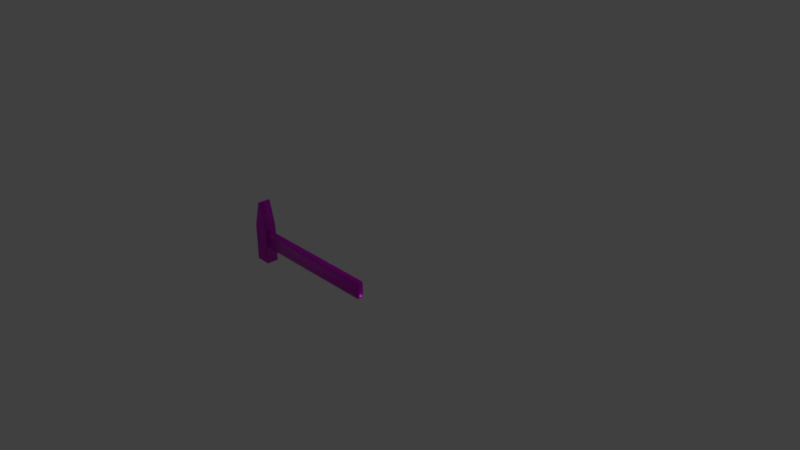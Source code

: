# Source: Sketchfab_2018_06_13_19_41_40.blend  (saved by Blender 2.79.0; exported with 4.5.12 LTS)
import bpy
from mathutils import Matrix  # noqa: F401  (used for matrix-valued properties, if any)

bpy.ops.wm.read_factory_settings(use_empty=True)
scene = bpy.context.scene
scene.name = 'Scene'

# ---- collections
col_collection_1 = bpy.data.collections.new('Collection 1'); scene.collection.children.link(col_collection_1)

# ---- images (referenced by path relative to the original .blend; pixels are not part of the script)
import os
ASSET_DIR = os.environ.get("B2B_ASSET_DIR", "")  # directory of the original .blend (textures are referenced by path, not embedded)
HERE = os.path.dirname(os.path.abspath(__file__))  # packed textures are extracted next to this script under _unpacked/

def load_image(name, relpath, width, height, colorspace="sRGB"):
    """Load a texture the original file referenced (path relative to the .blend, or extracted next to this script)."""
    p = next((c for c in (os.path.join(HERE, relpath), os.path.join(ASSET_DIR, relpath)) if relpath and os.path.exists(c)), "")
    if p:
        img = bpy.data.images.load(p, check_existing=True)
        img.name = name
    else:  # same state as the original file: an image datablock whose file is absent (Cycles renders it pink)
        img = bpy.data.images.new(name, width, height)
        img.source = "FILE"
        img.filepath = "//" + (relpath or name)
    img.colorspace_settings.name = colorspace
    return img
img_hammer_head_disp_png = load_image('Hammer_Head_disp.png', 'Hammer_Head_disp.png', 1024, 1024, 'Non-Color')
img_hammer_head_basecolor_png = load_image('Hammer_Head_baseColor.png', 'Hammer_Head_baseColor.png', 1024, 1024, 'sRGB')
img_hammer_head_metallic_png = load_image('Hammer_Head_Metallic.png', 'Hammer_Head_Metallic.png', 1024, 1024, 'Non-Color')
img_hammer_head_roughness_png = load_image('Hammer_Head_Roughness.png', 'Hammer_Head_Roughness.png', 1024, 1024, 'Non-Color')
img_hammer_head_normalopengl_png = load_image('Hammer_Head_normalOpenGL.png', 'Hammer_Head_normalOpenGL.png', 1024, 1024, 'Non-Color')
img_hammer_handle_disp_png_001 = load_image('Hammer_Handle_disp.png.001', 'Hammer_Handle_disp.png', 1024, 1024, 'Non-Color')
img_hammer_handle_basecolor_png_001 = load_image('Hammer_Handle_baseColor.png.001', 'Hammer_Handle_baseColor.png', 1024, 1024, 'sRGB')
img_hammer_handle_metallic_png_001 = load_image('Hammer_Handle_Metallic.png.001', 'Hammer_Handle_Metallic.png', 1024, 1024, 'Non-Color')
img_hammer_handle_roughness_png_001 = load_image('Hammer_Handle_Roughness.png.001', 'Hammer_Handle_Roughness.png', 1024, 1024, 'Non-Color')
img_hammer_handle_normalopengl_png_001 = load_image('Hammer_Handle_normalOpenGL.png.001', 'Hammer_Handle_normalOpenGL.png', 1024, 1024, 'Non-Color')

# ---- materials (node trees are filled in below, after node groups)
mat_head = bpy.data.materials.new('Head')
mat_head.alpha_threshold = 0.0
mat_head.roughness = 0.5
mat_head.line_color = (0.0, 0.0, 0.0, 1.0)
mat_handle = bpy.data.materials.new('Handle')
mat_handle.alpha_threshold = 0.0
mat_handle.roughness = 0.5

# ---- material node trees
mat_head.use_nodes = True; mat_head.node_tree.nodes.clear()
_N = mat_head.node_tree.nodes; _L = mat_head.node_tree.links
n0 = _N.new('ShaderNodeOutputMaterial'); n0.name = 'Material Output'; n0.location = (487, 346)
n1 = _N.new('ShaderNodeBsdfPrincipled'); n1.name = 'Principled BSDF'; n1.location = (254, 353)
n1.width = 150
n1.subsurface_method = 'BURLEY'
n1.inputs[3].default_value = 1.45
n1.inputs[9].default_value = (1.0, 1.0, 1.0)
n2 = _N.new('ShaderNodeTexImage'); n2.name = 'Image Texture'; n2.location = (-146, -487)
n2.label = 'Displacement'
n2.width = 140
n2.image = img_hammer_head_disp_png
n3 = _N.new('ShaderNodeMath'); n3.name = 'Math'; n3.location = (254, -207)
n3.label = 'Offset'
n3.operation = 'SUBTRACT'
n4 = _N.new('ShaderNodeMath'); n4.name = 'Math.001'; n4.location = (454, -207)
n4.label = 'Strength'
n4.operation = 'MULTIPLY'
n5 = _N.new('ShaderNodeTexImage'); n5.name = 'Image Texture.001'; n5.location = (-146, 553)
n5.label = 'Base Color'
n5.width = 140
n5.image = img_hammer_head_basecolor_png
n6 = _N.new('ShaderNodeTexImage'); n6.name = 'Image Texture.002'; n6.location = (-146, 293)
n6.label = 'Metallic'
n6.width = 140
n6.image = img_hammer_head_metallic_png
n7 = _N.new('ShaderNodeTexImage'); n7.name = 'Image Texture.003'; n7.location = (-146, 33)
n7.label = 'Roughness'
n7.width = 140
n7.image = img_hammer_head_roughness_png
n8 = _N.new('ShaderNodeTexImage'); n8.name = 'Image Texture.004'; n8.location = (-146, -227)
n8.label = 'Normal'
n8.width = 140
n8.image = img_hammer_head_normalopengl_png
n9 = _N.new('ShaderNodeNormalMap'); n9.name = 'Normal Map'; n9.location = (54, -227)
n10 = _N.new('ShaderNodeMapping'); n10.name = 'Mapping'; n10.location = (-646, 353)
n11 = _N.new('NodeReroute'); n11.name = 'Reroute'; n11.location = (-196, -87)
n11.width = 16
n11.socket_idname = 'NodeSocketVector'
n12 = _N.new('ShaderNodeTexCoord'); n12.name = 'Texture Coordinate'; n12.location = (-846, 353)
n13 = _N.new('ShaderNodeDisplacement'); n13.name = 'Displacement'; n13.location = (0, 0)
n13.inputs[1].default_value = 0.0
n13.inputs[2].default_value = 0.1
_L.new(n1.outputs[0], n0.inputs[0])
_L.new(n3.outputs[0], n4.inputs[0])
_L.new(n2.outputs[0], n3.inputs[0])
_L.new(n5.outputs[0], n1.inputs[0])
_L.new(n6.outputs[0], n1.inputs[1])
_L.new(n7.outputs[0], n1.inputs[2])
_L.new(n8.outputs[0], n9.inputs[1])
_L.new(n9.outputs[0], n1.inputs[5])
_L.new(n11.outputs[0], n5.inputs[0])
_L.new(n11.outputs[0], n6.inputs[0])
_L.new(n11.outputs[0], n7.inputs[0])
_L.new(n11.outputs[0], n8.inputs[0])
_L.new(n11.outputs[0], n2.inputs[0])
_L.new(n10.outputs[0], n11.inputs[0])
_L.new(n12.outputs[2], n10.inputs[0])
_L.new(n4.outputs[0], n13.inputs[0])
_L.new(n13.outputs[0], n0.inputs[2])
n0.is_active_output = True
mat_handle.use_nodes = True; mat_handle.node_tree.nodes.clear()
_N = mat_handle.node_tree.nodes; _L = mat_handle.node_tree.links
n0 = _N.new('ShaderNodeOutputMaterial'); n0.name = 'Material Output'; n0.location = (300, 300)
n1 = _N.new('ShaderNodeTexImage'); n1.name = 'Image Texture'; n1.location = (-341, -529)
n1.label = 'Displacement'
n1.width = 140
n1.image = img_hammer_handle_disp_png_001
n2 = _N.new('ShaderNodeMath'); n2.name = 'Math'; n2.location = (59, -249)
n2.label = 'Offset'
n2.operation = 'SUBTRACT'
n3 = _N.new('ShaderNodeMath'); n3.name = 'Math.001'; n3.location = (259, -249)
n3.label = 'Strength'
n3.operation = 'MULTIPLY'
n4 = _N.new('ShaderNodeTexImage'); n4.name = 'Image Texture.001'; n4.location = (-341, 511)
n4.label = 'Base Color'
n4.width = 140
n4.image = img_hammer_handle_basecolor_png_001
n5 = _N.new('ShaderNodeTexImage'); n5.name = 'Image Texture.002'; n5.location = (-341, 251)
n5.label = 'Metallic'
n5.width = 140
n5.image = img_hammer_handle_metallic_png_001
n6 = _N.new('ShaderNodeTexImage'); n6.name = 'Image Texture.003'; n6.location = (-341, -9)
n6.label = 'Roughness'
n6.width = 140
n6.image = img_hammer_handle_roughness_png_001
n7 = _N.new('ShaderNodeTexImage'); n7.name = 'Image Texture.004'; n7.location = (-341, -269)
n7.label = 'Normal'
n7.width = 140
n7.image = img_hammer_handle_normalopengl_png_001
n8 = _N.new('ShaderNodeNormalMap'); n8.name = 'Normal Map'; n8.location = (-141, -269)
n9 = _N.new('ShaderNodeMapping'); n9.name = 'Mapping'; n9.location = (-841, 311)
n10 = _N.new('NodeReroute'); n10.name = 'Reroute'; n10.location = (-391, -129)
n10.width = 16
n10.socket_idname = 'NodeSocketVector'
n11 = _N.new('ShaderNodeTexCoord'); n11.name = 'Texture Coordinate'; n11.location = (-1041, 311)
n12 = _N.new('ShaderNodeBsdfPrincipled'); n12.name = 'Principled BSDF'; n12.location = (59, 311)
n12.width = 150
n12.subsurface_method = 'BURLEY'
n12.inputs[3].default_value = 1.45
n12.inputs[9].default_value = (1.0, 1.0, 1.0)
n13 = _N.new('ShaderNodeDisplacement'); n13.name = 'Displacement'; n13.location = (0, 0)
n13.inputs[1].default_value = 0.0
n13.inputs[2].default_value = 0.1
_L.new(n12.outputs[0], n0.inputs[0])
_L.new(n2.outputs[0], n3.inputs[0])
_L.new(n1.outputs[0], n2.inputs[0])
_L.new(n4.outputs[0], n12.inputs[0])
_L.new(n5.outputs[0], n12.inputs[1])
_L.new(n6.outputs[0], n12.inputs[2])
_L.new(n7.outputs[0], n8.inputs[1])
_L.new(n8.outputs[0], n12.inputs[5])
_L.new(n10.outputs[0], n4.inputs[0])
_L.new(n10.outputs[0], n5.inputs[0])
_L.new(n10.outputs[0], n6.inputs[0])
_L.new(n10.outputs[0], n7.inputs[0])
_L.new(n10.outputs[0], n1.inputs[0])
_L.new(n9.outputs[0], n10.inputs[0])
_L.new(n11.outputs[2], n9.inputs[0])
_L.new(n3.outputs[0], n13.inputs[0])
_L.new(n13.outputs[0], n0.inputs[2])
n0.is_active_output = True

# ---- world
world_world = bpy.data.worlds.new('World'); scene.world = world_world
world_world.color = (0.05088, 0.05088, 0.05088)
world_world.use_sun_shadow = False
world_world.sun_shadow_jitter_overblur = 0.0
world_world.cycles.sampling_method = 'MANUAL'

# ---- cameras
cam_camera = bpy.data.cameras.new('Camera')
cam_camera.clip_end = 100.0
cam_camera.lens = 35.0
cam_camera.sensor_width = 32.0
cam_camera.sensor_height = 18.0
cam_camera.ortho_scale = 7.314
cam_camera.dof.focus_distance = 0.0

# ---- lights
light_lamp = bpy.data.lights.new('Lamp', 'POINT')
light_lamp.transmission_factor = 0.0
light_lamp.cutoff_distance = 30.0
light_lamp.energy = 100.0
light_lamp.shadow_buffer_clip_start = 1.001
light_lamp.shadow_soft_size = 0.1
light_lamp.shadow_maximum_resolution = 0.006
light_lamp.use_absolute_resolution = True

# ---- meshes
me_cube_001 = bpy.data.meshes.new('Cube.001')
me_cube_001.from_pydata([(-3.008, -0.4205, -1.0), (-3.008, -0.7167, -0.7038), (-3.008, -0.5686, -0.9603), (-3.008, -0.677, -0.8519), (-3.008, -0.7167, 0.7038), (-3.008, -0.4205, 1.0), (-3.008, -0.677, 0.8519), (-3.008, -0.5686, 0.9603), (-3.008, 0.2208, -0.7038), (-3.008, -0.07536, -1.0), (-3.008, 0.1811, -0.8519), (-3.008, 0.07272, -0.9603), (-3.008, -0.07536, 1.0), (-3.008, 0.2208, 0.7038), (-3.008, 0.07272, 0.9603), (-3.008, 0.1811, 0.8519), (13.14, -0.4529, -0.7747), (12.88, -0.7167, -0.8077), (13.13, -0.5344, -0.7853), (13.09, -0.6079, -0.7948), (13.03, -0.6663, -0.8021), (12.96, -0.7037, -0.8065), (13.14, -0.3858, -0.8418), (12.88, -0.4205, -1.104), (13.13, -0.3965, -0.9232), (13.09, -0.4062, -0.9965), (13.03, -0.4139, -1.054), (12.96, -0.4188, -1.091), (13.14, -0.4405, -0.821), (12.88, -0.677, -0.9558), (13.13, -0.5136, -0.8631), (13.09, -0.5795, -0.9009), (13.03, -0.6318, -0.9307), (12.96, -0.6654, -0.9496), (13.14, -0.4321, -0.8294), (12.88, -0.5686, -1.064), (13.13, -0.4742, -0.9024), (13.09, -0.5123, -0.9681), (13.03, -0.5425, -1.02), (12.96, -0.5619, -1.053), (13.14, -0.3858, 0.6307), (12.88, -0.4205, 0.8962), (13.13, -0.3965, 0.7123), (13.09, -0.4062, 0.786), (13.03, -0.4139, 0.8448), (12.96, -0.4188, 0.8827), (13.14, -0.4529, 0.5635), (12.88, -0.7167, 0.6), (13.13, -0.5344, 0.5744), (13.09, -0.6079, 0.5843), (13.03, -0.6663, 0.5923), (12.96, -0.7037, 0.5978), (13.14, -0.4321, 0.6183), (12.88, -0.5686, 0.8565), (13.13, -0.4742, 0.6915), (13.09, -0.5123, 0.7576), (13.03, -0.5425, 0.8103), (12.96, -0.5619, 0.8444), (13.14, -0.4405, 0.6098), (12.88, -0.677, 0.7481), (13.13, -0.5136, 0.6521), (13.09, -0.5795, 0.6904), (13.03, -0.6318, 0.721), (12.96, -0.6654, 0.7409), (13.14, -0.1101, -0.8418), (12.88, -0.07536, -1.104), (13.13, -0.09935, -0.9232), (13.09, -0.08968, -0.9965), (13.03, -0.08199, -1.054), (12.96, -0.07706, -1.091), (13.14, -0.04293, -0.7747), (12.88, 0.2208, -0.8077), (13.13, 0.03857, -0.7853), (13.09, 0.1121, -0.7948), (13.03, 0.1704, -0.8021), (12.96, 0.2079, -0.8065), (13.14, -0.0638, -0.8294), (12.88, 0.07272, -1.064), (13.13, -0.02161, -0.9024), (13.09, 0.01645, -0.9681), (13.03, 0.04665, -1.02), (12.96, 0.06604, -1.053), (13.14, -0.05533, -0.821), (12.88, 0.1811, -0.9558), (13.13, 0.01774, -0.8631), (13.09, 0.08365, -0.9009), (13.03, 0.136, -0.9307), (12.96, 0.1696, -0.9496), (13.14, -0.04293, 0.5635), (12.88, 0.2208, 0.6), (13.13, 0.03857, 0.5744), (13.09, 0.1121, 0.5843), (13.03, 0.1704, 0.5923), (12.96, 0.2079, 0.5978), (13.14, -0.1101, 0.6307), (12.88, -0.07536, 0.8962), (13.13, -0.09935, 0.7123), (13.09, -0.08968, 0.786), (13.03, -0.08199, 0.8448), (12.96, -0.07706, 0.8827), (13.14, -0.05533, 0.6098), (12.88, 0.1811, 0.7481), (13.13, 0.01774, 0.6521), (13.09, 0.08365, 0.6904), (13.03, 0.136, 0.721), (12.96, 0.1696, 0.7409), (13.14, -0.0638, 0.6183), (12.88, 0.07272, 0.8565), (13.13, -0.02161, 0.6915), (13.09, 0.01645, 0.7576), (13.03, 0.04665, 0.8103), (12.96, 0.06604, 0.8444), (-2.916, -0.9603, 1.584), (-4.219, 0.4786, 1.592), (-2.916, 0.4786, 1.584), (-4.219, -0.9603, 1.592), (-3.523, 0.4786, 4.599), (-3.514, 0.4121, 4.666), (-3.518, 0.4697, 4.632), (-3.515, 0.4454, 4.657), (-3.439, 0.4786, 4.538), (-3.373, 0.4121, 4.555), (-3.406, 0.4697, 4.547), (-3.382, 0.4454, 4.553), (-3.484, 0.4786, 4.589), (-3.454, 0.4121, 4.65), (-3.469, 0.4697, 4.62), (-3.458, 0.4454, 4.642), (-3.454, 0.4786, 4.566), (-3.402, 0.4121, 4.61), (-3.428, 0.4697, 4.588), (-3.409, 0.4454, 4.604), (-3.436, -0.9603, 4.532), (-3.373, -0.8939, 4.555), (-3.404, -0.9514, 4.544), (-3.381, -0.9271, 4.552), (-3.523, -0.9603, 4.599), (-3.514, -0.8939, 4.666), (-3.518, -0.9514, 4.632), (-3.515, -0.9271, 4.657), (-3.454, -0.9603, 4.566), (-3.402, -0.8939, 4.61), (-3.428, -0.9514, 4.588), (-3.409, -0.9271, 4.604), (-3.484, -0.9603, 4.589), (-3.454, -0.8939, 4.65), (-3.469, -0.9514, 4.62), (-3.458, -0.9271, 4.642), (-3.576, -0.9603, 4.599), (-3.584, -0.8939, 4.666), (-3.58, -0.9514, 4.633), (-3.583, -0.9271, 4.657), (-3.661, -0.9603, 4.54), (-3.727, -0.8939, 4.557), (-3.694, -0.9514, 4.549), (-3.718, -0.9271, 4.555), (-3.615, -0.9603, 4.59), (-3.644, -0.8939, 4.652), (-3.63, -0.9514, 4.621), (-3.641, -0.9271, 4.643), (-3.645, -0.9603, 4.568), (-3.697, -0.8939, 4.612), (-3.671, -0.9514, 4.59), (-3.69, -0.9271, 4.606), (-3.664, 0.4786, 4.533), (-3.727, 0.4121, 4.557), (-3.695, 0.4697, 4.545), (-3.718, 0.4454, 4.554), (-3.576, 0.4786, 4.599), (-3.584, 0.4121, 4.666), (-3.58, 0.4697, 4.633), (-3.583, 0.4454, 4.657), (-3.645, 0.4786, 4.568), (-3.697, 0.4121, 4.612), (-3.671, 0.4697, 4.59), (-3.69, 0.4454, 4.606), (-3.615, 0.4786, 4.59), (-3.644, 0.4121, 4.652), (-3.63, 0.4697, 4.621), (-3.641, 0.4454, 4.643), (-2.678, -0.9603, 1.343), (-2.609, -0.8939, 1.273), (-2.643, -0.9514, 1.308), (-2.618, -0.9271, 1.283), (-2.684, -0.8939, 1.882), (-2.736, -0.9603, 1.815), (-2.691, -0.9271, 1.873), (-2.71, -0.9514, 1.848), (-2.63, -0.8939, 1.579), (-2.694, -0.9603, 1.581), (-2.639, -0.9271, 1.58), (-2.662, -0.9514, 1.58), (-4.46, 0.4786, 1.354), (-4.53, 0.4121, 1.285), (-4.495, 0.4697, 1.319), (-4.52, 0.4454, 1.294), (-4.447, 0.4121, 1.892), (-4.396, 0.4786, 1.825), (-4.44, 0.4454, 1.883), (-4.422, 0.4697, 1.859), (-4.505, 0.4121, 1.591), (-4.441, 0.4786, 1.591), (-4.496, 0.4454, 1.591), (-4.473, 0.4697, 1.591), (-2.737, 0.4786, 1.813), (-2.684, 0.4121, 1.882), (-2.711, 0.4697, 1.848), (-2.691, 0.4454, 1.872), (-2.609, 0.4121, 1.273), (-2.68, 0.4786, 1.345), (-2.619, 0.4454, 1.283), (-2.644, 0.4697, 1.309), (-2.63, 0.4121, 1.579), (-2.696, 0.4786, 1.581), (-2.639, 0.4454, 1.58), (-2.663, 0.4697, 1.58), (-4.395, -0.9603, 1.823), (-4.447, -0.8939, 1.892), (-4.421, -0.9514, 1.858), (-4.44, -0.9271, 1.883), (-4.53, -0.8939, 1.285), (-4.459, -0.9603, 1.355), (-4.52, -0.9271, 1.294), (-4.494, -0.9514, 1.32), (-4.505, -0.8939, 1.591), (-4.439, -0.9603, 1.591), (-4.496, -0.9271, 1.591), (-4.472, -0.9514, 1.591), (-2.708, 0.4519, -2.872), (-2.705, 0.4786, -2.845), (-2.706, 0.4708, -2.864), (-2.661, 0.4084, -2.872), (-2.634, 0.4121, -2.845), (-2.642, 0.411, -2.864), (-2.683, 0.4455, -2.872), (-2.669, 0.4697, -2.845), (-2.673, 0.4626, -2.864), (-2.667, 0.4309, -2.872), (-2.643, 0.4454, -2.845), (-2.65, 0.4411, -2.864), (-4.528, 0.4085, -2.861), (-4.555, 0.4121, -2.834), (-4.547, 0.4111, -2.853), (-4.482, 0.4519, -2.861), (-4.486, 0.4786, -2.834), (-4.485, 0.4708, -2.853), (-4.522, 0.4312, -2.861), (-4.545, 0.4454, -2.834), (-4.538, 0.4412, -2.853), (-4.507, 0.4456, -2.861), (-4.52, 0.4697, -2.834), (-4.516, 0.4626, -2.853), (-2.661, -0.8902, -2.872), (-2.634, -0.8939, -2.845), (-2.642, -0.8928, -2.864), (-2.707, -0.9336, -2.872), (-2.703, -0.9603, -2.845), (-2.704, -0.9525, -2.864), (-2.667, -0.9129, -2.872), (-2.643, -0.9271, -2.845), (-2.65, -0.9229, -2.864), (-2.682, -0.9273, -2.872), (-2.668, -0.9514, -2.845), (-2.673, -0.9443, -2.864), (-4.481, -0.9336, -2.861), (-4.484, -0.9603, -2.834), (-4.483, -0.9525, -2.853), (-4.528, -0.8901, -2.861), (-4.555, -0.8939, -2.834), (-4.547, -0.8928, -2.853), (-4.506, -0.9272, -2.861), (-4.519, -0.9514, -2.834), (-4.515, -0.9443, -2.853), (-4.522, -0.9127, -2.861), (-4.545, -0.9271, -2.834), (-4.538, -0.9229, -2.853), (-2.609, -0.2409, 1.273), (-4.53, -0.2409, 1.285), (-3.514, -0.2409, 4.666), (-3.454, -0.2409, 4.65), (-3.584, -0.2409, 4.666), (-3.402, -0.2409, 4.61), (-3.373, -0.2409, 4.555), (-2.684, -0.2409, 1.882), (-3.644, -0.2409, 4.652), (-3.697, -0.2409, 4.612), (-3.727, -0.2409, 4.557), (-4.447, -0.2409, 1.892), (-2.63, -0.2409, 1.579), (-4.505, -0.2409, 1.591), (-2.634, -0.2409, -2.845), (-2.642, -0.2409, -2.864), (-2.661, -0.2409, -2.872), (-4.555, -0.2409, -2.834), (-4.547, -0.2409, -2.853), (-4.528, -0.2408, -2.861)], [], [(64, 76, 82, 70, 88, 100, 106, 94, 40, 52, 58, 46, 16, 28, 34, 22), (9, 65, 23, 0), (59, 6, 4, 47), (0, 2, 3, 1, 4, 6, 7, 5, 12, 14, 15, 13, 8, 10, 11, 9), (77, 11, 10, 83), (83, 10, 8, 71), (15, 101, 89, 13), (8, 13, 89, 71), (14, 107, 101, 15), (12, 95, 107, 14), (2, 35, 29, 3), (41, 5, 7, 53), (17, 47, 4, 1), (95, 12, 5, 41), (65, 9, 11, 77), (53, 7, 6, 59), (0, 23, 35, 2), (76, 64, 66, 78), (78, 66, 67, 79), (79, 67, 68, 80), (80, 68, 69, 81), (81, 69, 65, 77), (82, 76, 78, 84), (84, 78, 79, 85), (85, 79, 80, 86), (86, 80, 81, 87), (87, 81, 77, 83), (70, 82, 84, 72), (72, 84, 85, 73), (73, 85, 86, 74), (74, 86, 87, 75), (75, 87, 83, 71), (94, 106, 108, 96), (96, 108, 109, 97), (97, 109, 110, 98), (98, 110, 111, 99), (99, 111, 107, 95), (106, 100, 102, 108), (108, 102, 103, 109), (109, 103, 104, 110), (110, 104, 105, 111), (111, 105, 101, 107), (100, 88, 90, 102), (102, 90, 91, 103), (103, 91, 92, 104), (104, 92, 93, 105), (105, 93, 89, 101), (22, 34, 36, 24), (24, 36, 37, 25), (25, 37, 38, 26), (26, 38, 39, 27), (27, 39, 35, 23), (34, 28, 30, 36), (36, 30, 31, 37), (37, 31, 32, 38), (38, 32, 33, 39), (39, 33, 29, 35), (28, 16, 18, 30), (30, 18, 19, 31), (31, 19, 20, 32), (32, 20, 21, 33), (33, 21, 17, 29), (52, 40, 42, 54), (54, 42, 43, 55), (55, 43, 44, 56), (56, 44, 45, 57), (57, 45, 41, 53), (58, 52, 54, 60), (60, 54, 55, 61), (61, 55, 56, 62), (62, 56, 57, 63), (63, 57, 53, 59), (46, 58, 60, 48), (48, 60, 61, 49), (49, 61, 62, 50), (50, 62, 63, 51), (51, 63, 59, 47), (64, 22, 24, 66), (66, 24, 25, 67), (67, 25, 26, 68), (68, 26, 27, 69), (69, 27, 23, 65), (16, 46, 48, 18), (18, 48, 49, 19), (19, 49, 50, 20), (20, 50, 51, 21), (21, 51, 47, 17), (40, 94, 96, 42), (42, 96, 97, 43), (43, 97, 98, 44), (44, 98, 99, 45), (45, 99, 95, 41), (88, 70, 72, 90), (90, 72, 73, 91), (91, 73, 74, 92), (92, 74, 75, 93), (93, 75, 71, 89), (3, 29, 17, 1), (235, 211, 210, 238), (281, 141, 133, 282), (279, 145, 141, 281), (280, 169, 177, 284), (284, 177, 173, 285), (250, 194, 192, 244), (259, 183, 182, 262), (238, 210, 208, 232), (278, 280, 149, 137), (216, 115, 112, 185, 132, 140, 144, 136, 148, 156, 160, 152), (283, 282, 133, 184), (285, 173, 165, 286), (180, 189, 112), (287, 286, 165, 196), (113, 197, 164, 172, 176, 168, 116, 124, 128, 120, 204, 114), (288, 188, 181, 276), (192, 201, 113), (289, 200, 193, 277), (204, 213, 114), (213, 209, 114), (216, 225, 115), (225, 221, 115), (189, 185, 112), (283, 184, 188, 288), (201, 197, 113), (287, 196, 200, 289), (278, 137, 145, 279), (124, 116, 118, 126), (126, 118, 119, 127), (127, 119, 117, 125), (136, 144, 146, 138), (138, 146, 147, 139), (139, 147, 145, 137), (128, 124, 126, 130), (130, 126, 127, 131), (131, 127, 125, 129), (144, 140, 142, 146), (146, 142, 143, 147), (147, 143, 141, 145), (120, 128, 130, 122), (122, 130, 131, 123), (123, 131, 129, 121), (140, 132, 134, 142), (142, 134, 135, 143), (143, 135, 133, 141), (156, 148, 150, 158), (158, 150, 151, 159), (159, 151, 149, 157), (168, 176, 178, 170), (170, 178, 179, 171), (171, 179, 177, 169), (160, 156, 158, 162), (162, 158, 159, 163), (163, 159, 157, 161), (176, 172, 174, 178), (178, 174, 175, 179), (179, 175, 173, 177), (152, 160, 162, 154), (154, 162, 163, 155), (155, 163, 161, 153), (172, 164, 166, 174), (174, 166, 167, 175), (175, 167, 165, 173), (116, 168, 170, 118), (118, 170, 171, 119), (119, 171, 169, 117), (148, 136, 138, 150), (150, 138, 139, 151), (151, 139, 137, 149), (181, 188, 190, 183), (183, 190, 191, 182), (182, 191, 189, 180), (188, 184, 186, 190), (190, 186, 187, 191), (191, 187, 185, 189), (193, 200, 202, 195), (195, 202, 203, 194), (194, 203, 201, 192), (200, 196, 198, 202), (202, 198, 199, 203), (203, 199, 197, 201), (205, 212, 214, 207), (207, 214, 215, 206), (206, 215, 213, 204), (212, 208, 210, 214), (214, 210, 211, 215), (215, 211, 209, 213), (217, 224, 226, 219), (219, 226, 227, 218), (218, 227, 225, 216), (224, 220, 222, 226), (226, 222, 223, 227), (227, 223, 221, 225), (262, 182, 180, 256), (223, 271, 265, 221), (256, 180, 112, 115, 221, 265), (222, 274, 271, 223), (220, 268, 274, 222), (153, 217, 219, 155), (155, 219, 218, 154), (154, 218, 216, 152), (184, 133, 135, 186), (186, 135, 134, 187), (187, 134, 132, 185), (114, 209, 229, 244, 192, 113), (241, 193, 195, 247), (290, 276, 181, 253), (204, 120, 122, 206), (206, 122, 123, 207), (207, 123, 121, 205), (293, 277, 193, 241), (253, 181, 183, 259), (247, 195, 194, 250), (164, 197, 199, 166), (166, 199, 198, 167), (167, 198, 196, 165), (295, 292, 252, 258, 261, 255, 264, 270, 273, 267), (258, 252, 254, 260), (260, 254, 253, 259), (261, 258, 260, 263), (263, 260, 259, 262), (255, 261, 263, 257), (257, 263, 262, 256), (267, 273, 275, 269), (269, 275, 274, 268), (273, 270, 272, 275), (275, 272, 271, 274), (270, 264, 266, 272), (272, 266, 265, 271), (234, 228, 230, 236), (236, 230, 229, 235), (237, 234, 236, 239), (239, 236, 235, 238), (231, 237, 239, 233), (233, 239, 238, 232), (246, 240, 242, 248), (248, 242, 241, 247), (249, 246, 248, 251), (251, 248, 247, 250), (243, 249, 251, 245), (245, 251, 250, 244), (228, 243, 245, 230), (230, 245, 244, 229), (290, 253, 254, 291), (291, 254, 252, 292), (256, 265, 266, 257), (257, 266, 264, 255), (293, 241, 242, 294), (294, 242, 240, 295), (229, 209, 211, 235), (269, 294, 295, 267), (268, 293, 294, 269), (233, 291, 292, 231), (232, 290, 291, 233), (228, 234, 237, 231, 292, 295, 240, 246, 249, 243), (268, 220, 277, 293), (232, 208, 276, 290), (117, 278, 279, 125), (217, 287, 289, 224), (205, 283, 288, 212), (224, 289, 277, 220), (212, 288, 276, 208), (217, 153, 286, 287), (161, 285, 286, 153), (205, 121, 282, 283), (117, 169, 280, 278), (157, 284, 285, 161), (149, 280, 284, 157), (125, 279, 281, 129), (129, 281, 282, 121)])
me_cube_001.polygons.foreach_set('use_smooth', [True] * 268)
me_cube_001.polygons.foreach_set('material_index', [1, 1, 1, 1, 1, 1, 1, 1, 1, 1, 1, 1, 1, 1, 1, 1, 1, 1, 1, 1, 1, 1, 1, 1, 1, 1, 1, 1, 1, 1, 1, 1, 1, 1, 1, 1, 1, 1, 1, 1, 1, 1, 1, 1, 1, 1, 1, 1, 1, 1, 1, 1, 1, 1, 1, 1, 1, 1, 1, 1, 1, 1, 1, 1, 1, 1, 1, 1, 1, 1, 1, 1, 1, 1, 1, 1, 1, 1, 1, 1, 1, 1, 1, 1, 1, 1, 1, 1, 1, 1, 1, 1, 1, 1, 1, 1, 1, 1, 0, 0, 0, 0, 0, 0, 0, 0, 0, 0, 0, 0, 0, 0, 0, 0, 0, 0, 0, 0, 0, 0, 0, 0, 0, 0, 0, 0, 0, 0, 0, 0, 0, 0, 0, 0, 0, 0, 0, 0, 0, 0, 0, 0, 0, 0, 0, 0, 0, 0, 0, 0, 0, 0, 0, 0, 0, 0, 0, 0, 0, 0, 0, 0, 0, 0, 0, 0, 0, 0, 0, 0, 0, 0, 0, 0, 0, 0, 0, 0, 0, 0, 0, 0, 0, 0, 0, 0, 0, 0, 0, 0, 0, 0, 0, 0, 0, 0, 0, 0, 0, 0, 0, 0, 0, 0, 0, 0, 0, 0, 0, 0, 0, 0, 0, 0, 0, 0, 0, 0, 0, 0, 0, 0, 0, 0, 0, 0, 0, 0, 0, 0, 0, 0, 0, 0, 0, 0, 0, 0, 0, 0, 0, 0, 0, 0, 0, 0, 0, 0, 0, 0, 0, 0, 0, 0, 0, 0, 0, 0, 0, 0, 0, 0, 0, 0, 0, 0, 0, 0])
_uv = me_cube_001.uv_layers.new(name='UVMap')
_uv.uv.foreach_set('vector', [0.9404, 0.1876, 0.9364, 0.1849, 0.9355, 0.1839, 0.9347, 0.1796, 0.939, 0.07868, 0.9387, 0.07391, 0.9391, 0.07282, 0.9424, 0.06962, 0.9676, 0.05524, 0.9736, 0.05351, 0.9751, 0.05389, 0.9796, 0.05839, 0.9771, 0.2031, 0.9726, 0.207, 0.9711, 0.2072, 0.9655, 0.2051, 0.000777, 0.2257, 0.9132, 0.2153, 0.9338, 0.2391, 0.0008734, 0.246, 0.9641, 0.4339, 0.08705, 0.4147, 0.08643, 0.3993, 0.964, 0.4203, 0.06855, 0.2715, 0.08159, 0.279, 0.08578, 0.2928, 0.08536, 0.3073, 0.08643, 0.3993, 0.08705, 0.4147, 0.08032, 0.4293, 0.06511, 0.4391, 0.02581, 0.4489, 0.01253, 0.445, 0.003157, 0.435, 0.0001697, 0.4219, 0.0001935, 0.2834, 0.007708, 0.2703, 0.02074, 0.2628, 0.0358, 0.2627, 0.907, 0.2021, 0.0005975, 0.2094, 0.0003875, 0.1931, 0.9044, 0.1899, 0.9044, 0.1899, 0.0003875, 0.1931, 0.0001717, 0.1768, 0.9042, 0.1783, 0.0003752, 0.06998, 0.907, 0.0694, 0.907, 0.081, 0.0005526, 0.08635, 0.0001717, 0.1768, 0.0005526, 0.08635, 0.907, 0.081, 0.9042, 0.1783, 0.0002433, 0.05362, 0.9092, 0.05735, 0.907, 0.0694, 0.0003752, 0.06998, 0.0001697, 0.03736, 0.9151, 0.04387, 0.9092, 0.05735, 0.0002433, 0.05362, 0.08159, 0.279, 0.9676, 0.2834, 0.9644, 0.2981, 0.08578, 0.2928, 0.9371, 0.01923, 0.0002267, 0.01672, 0.0003687, 0.0001697, 0.9458, 0.003107, 0.9639, 0.3118, 0.964, 0.4203, 0.08643, 0.3993, 0.08536, 0.3073, 0.9151, 0.04387, 0.0001697, 0.03736, 0.0002267, 0.01672, 0.9371, 0.01923, 0.9132, 0.2153, 0.000777, 0.2257, 0.0005975, 0.2094, 0.907, 0.2021, 0.9666, 0.4489, 0.08032, 0.4293, 0.08705, 0.4147, 0.9641, 0.4339, 0.0008734, 0.246, 0.9338, 0.2391, 0.9419, 0.2553, 0.0009059, 0.2624, 0.9364, 0.1849, 0.9404, 0.1876, 0.9357, 0.1949, 0.9303, 0.1903, 0.9303, 0.1903, 0.9357, 0.1949, 0.9308, 0.2007, 0.9247, 0.194, 0.9247, 0.194, 0.9308, 0.2007, 0.9255, 0.2058, 0.9191, 0.1971, 0.9191, 0.1971, 0.9255, 0.2058, 0.9197, 0.2106, 0.9133, 0.1997, 0.9133, 0.1997, 0.9197, 0.2106, 0.9132, 0.2153, 0.907, 0.2021, 0.9355, 0.1839, 0.9364, 0.1849, 0.9303, 0.1903, 0.9284, 0.186, 0.9284, 0.186, 0.9303, 0.1903, 0.9247, 0.194, 0.9221, 0.1873, 0.9221, 0.1873, 0.9247, 0.194, 0.9191, 0.1971, 0.9162, 0.1883, 0.9162, 0.1883, 0.9191, 0.1971, 0.9133, 0.1997, 0.9104, 0.1892, 0.9104, 0.1892, 0.9133, 0.1997, 0.907, 0.2021, 0.9044, 0.1899, 0.9347, 0.1796, 0.9355, 0.1839, 0.9284, 0.186, 0.9281, 0.1796, 0.9281, 0.1796, 0.9284, 0.186, 0.9221, 0.1873, 0.922, 0.1793, 0.922, 0.1793, 0.9221, 0.1873, 0.9162, 0.1883, 0.9161, 0.1789, 0.9161, 0.1789, 0.9162, 0.1883, 0.9104, 0.1892, 0.9102, 0.1786, 0.9102, 0.1786, 0.9104, 0.1892, 0.9044, 0.1899, 0.9042, 0.1783, 0.9424, 0.06962, 0.9391, 0.07282, 0.9329, 0.06864, 0.9377, 0.06364, 0.9377, 0.06364, 0.9329, 0.06864, 0.9271, 0.06512, 0.9328, 0.05821, 0.9328, 0.05821, 0.9271, 0.06512, 0.9213, 0.06213, 0.9275, 0.05324, 0.9275, 0.05324, 0.9213, 0.06213, 0.9154, 0.05955, 0.9216, 0.04856, 0.9216, 0.04856, 0.9154, 0.05955, 0.9092, 0.05735, 0.9151, 0.04387, 0.9391, 0.07282, 0.9387, 0.07391, 0.9313, 0.07296, 0.9329, 0.06864, 0.9329, 0.06864, 0.9313, 0.07296, 0.9248, 0.07198, 0.9271, 0.06512, 0.9271, 0.06512, 0.9248, 0.07198, 0.9189, 0.07106, 0.9213, 0.06213, 0.9213, 0.06213, 0.9189, 0.07106, 0.913, 0.07018, 0.9154, 0.05955, 0.9154, 0.05955, 0.913, 0.07018, 0.907, 0.0694, 0.9092, 0.05735, 0.9387, 0.07391, 0.939, 0.07868, 0.9317, 0.0796, 0.9313, 0.07296, 0.9313, 0.07296, 0.9317, 0.0796, 0.9251, 0.08022, 0.9248, 0.07198, 0.9248, 0.07198, 0.9251, 0.08022, 0.919, 0.0806, 0.9189, 0.07106, 0.9189, 0.07106, 0.919, 0.0806, 0.913, 0.08082, 0.913, 0.07018, 0.913, 0.07018, 0.913, 0.08082, 0.907, 0.081, 0.907, 0.0694, 0.9655, 0.2051, 0.9711, 0.2072, 0.9694, 0.2188, 0.9602, 0.2139, 0.9602, 0.2139, 0.9694, 0.2188, 0.9656, 0.2302, 0.9543, 0.2217, 0.9543, 0.2217, 0.9656, 0.2302, 0.9596, 0.2405, 0.9478, 0.2285, 0.9478, 0.2285, 0.9596, 0.2405, 0.9515, 0.249, 0.9409, 0.2343, 0.9409, 0.2343, 0.9515, 0.249, 0.9419, 0.2553, 0.9338, 0.2391, 0.9993, 0.3074, 0.9986, 0.3082, 0.9918, 0.3053, 0.9947, 0.3013, 0.9947, 0.3013, 0.9918, 0.3053, 0.9851, 0.3028, 0.9894, 0.2955, 0.9894, 0.2955, 0.9851, 0.3028, 0.9784, 0.3008, 0.9831, 0.2903, 0.9831, 0.2903, 0.9784, 0.3008, 0.9715, 0.2993, 0.9758, 0.2862, 0.9758, 0.2862, 0.9715, 0.2993, 0.9644, 0.2981, 0.9676, 0.2834, 0.9986, 0.3082, 0.9978, 0.3124, 0.9909, 0.312, 0.9918, 0.3053, 0.9918, 0.3053, 0.9909, 0.312, 0.9841, 0.3118, 0.9851, 0.3028, 0.9851, 0.3028, 0.9841, 0.3118, 0.9774, 0.3117, 0.9784, 0.3008, 0.9784, 0.3008, 0.9774, 0.3117, 0.9707, 0.3117, 0.9715, 0.2993, 0.9715, 0.2993, 0.9707, 0.3117, 0.9639, 0.3118, 0.9644, 0.2981, 0.9736, 0.05351, 0.9676, 0.05524, 0.9629, 0.04597, 0.9726, 0.04145, 0.9726, 0.04145, 0.9629, 0.04597, 0.9572, 0.03771, 0.9692, 0.02958, 0.9692, 0.02958, 0.9572, 0.03771, 0.9509, 0.03051, 0.9634, 0.01875, 0.9634, 0.01875, 0.9509, 0.03051, 0.9441, 0.02436, 0.9554, 0.009713, 0.9554, 0.009713, 0.9441, 0.02436, 0.9371, 0.01923, 0.9458, 0.003107, 0.9991, 0.4239, 0.9998, 0.4247, 0.9951, 0.4312, 0.9922, 0.4269, 0.9922, 0.4269, 0.9951, 0.4312, 0.9894, 0.4372, 0.9852, 0.4294, 0.9852, 0.4294, 0.9894, 0.4372, 0.9826, 0.4424, 0.9783, 0.4314, 0.9783, 0.4314, 0.9826, 0.4424, 0.9749, 0.4463, 0.9713, 0.4328, 0.9713, 0.4328, 0.9749, 0.4463, 0.9666, 0.4489, 0.9641, 0.4339, 0.9983, 0.4196, 0.9991, 0.4239, 0.9922, 0.4269, 0.9912, 0.4201, 0.9912, 0.4201, 0.9922, 0.4269, 0.9852, 0.4294, 0.9843, 0.4203, 0.9843, 0.4203, 0.9852, 0.4294, 0.9783, 0.4314, 0.9776, 0.4204, 0.9776, 0.4204, 0.9783, 0.4314, 0.9713, 0.4328, 0.9708, 0.4204, 0.9708, 0.4204, 0.9713, 0.4328, 0.9641, 0.4339, 0.964, 0.4203, 0.9404, 0.1876, 0.9655, 0.2051, 0.9602, 0.2139, 0.9357, 0.1949, 0.9357, 0.1949, 0.9602, 0.2139, 0.9543, 0.2217, 0.9308, 0.2007, 0.9308, 0.2007, 0.9543, 0.2217, 0.9478, 0.2285, 0.9255, 0.2058, 0.9255, 0.2058, 0.9478, 0.2285, 0.9409, 0.2343, 0.9197, 0.2106, 0.9197, 0.2106, 0.9409, 0.2343, 0.9338, 0.2391, 0.9132, 0.2153, 0.9978, 0.3124, 0.9983, 0.4196, 0.9912, 0.4201, 0.9909, 0.312, 0.9909, 0.312, 0.9912, 0.4201, 0.9843, 0.4203, 0.9841, 0.3118, 0.9841, 0.3118, 0.9843, 0.4203, 0.9776, 0.4204, 0.9774, 0.3117, 0.9774, 0.3117, 0.9776, 0.4204, 0.9708, 0.4204, 0.9707, 0.3117, 0.9707, 0.3117, 0.9708, 0.4204, 0.964, 0.4203, 0.9639, 0.3118, 0.9676, 0.05524, 0.9424, 0.06962, 0.9377, 0.06364, 0.9629, 0.04597, 0.9629, 0.04597, 0.9377, 0.06364, 0.9328, 0.05821, 0.9572, 0.03771, 0.9572, 0.03771, 0.9328, 0.05821, 0.9275, 0.05324, 0.9509, 0.03051, 0.9509, 0.03051, 0.9275, 0.05324, 0.9216, 0.04856, 0.9441, 0.02436, 0.9441, 0.02436, 0.9216, 0.04856, 0.9151, 0.04387, 0.9371, 0.01923, 0.939, 0.07868, 0.9347, 0.1796, 0.9281, 0.1796, 0.9317, 0.0796, 0.9317, 0.0796, 0.9281, 0.1796, 0.922, 0.1793, 0.9251, 0.08022, 0.9251, 0.08022, 0.922, 0.1793, 0.9161, 0.1789, 0.919, 0.0806, 0.919, 0.0806, 0.9161, 0.1789, 0.9102, 0.1786, 0.913, 0.08082, 0.913, 0.08082, 0.9102, 0.1786, 0.9042, 0.1783, 0.907, 0.081, 0.08578, 0.2928, 0.9644, 0.2981, 0.9639, 0.3118, 0.08536, 0.3073, 0.06685, 0.516, 0.05782, 0.7339, 0.05433, 0.7315, 0.06375, 0.5153, 0.4271, 0.9876, 0.4168, 0.9336, 0.4209, 0.9304, 0.4332, 0.9865, 0.4207, 0.9885, 0.4129, 0.9354, 0.4168, 0.9336, 0.4271, 0.9876, 0.1477, 0.9891, 0.1423, 0.9363, 0.146, 0.9354, 0.1537, 0.9885, 0.1537, 0.9885, 0.146, 0.9354, 0.15, 0.9336, 0.1602, 0.9876, 0.1696, 0.5149, 0.2083, 0.7358, 0.2052, 0.7394, 0.1661, 0.5157, 0.4395, 0.5134, 0.4783, 0.7331, 0.475, 0.7358, 0.4363, 0.5149, 0.06375, 0.5153, 0.05433, 0.7315, 0.05089, 0.7307, 0.06036, 0.5133, 0.4147, 0.9891, 0.4079, 0.9897, 0.4051, 0.9366, 0.4092, 0.9363, 0.3352, 0.7736, 0.3461, 0.7559, 0.453, 0.7582, 0.467, 0.7768, 0.4138, 0.9261, 0.4124, 0.9283, 0.4105, 0.9298, 0.4082, 0.9304, 0.4052, 0.9307, 0.4029, 0.9304, 0.4008, 0.9292, 0.3996, 0.9274, 0.5246, 0.7934, 0.4332, 0.9865, 0.4209, 0.9304, 0.4737, 0.7831, 0.1602, 0.9876, 0.15, 0.9336, 0.154, 0.9304, 0.1662, 0.9866, 0.4719, 0.7394, 0.4707, 0.7585, 0.453, 0.7582, 0.2578, 0.7934, 0.1662, 0.9866, 0.154, 0.9304, 0.207, 0.7831, 0.1862, 0.7582, 0.2002, 0.7768, 0.1469, 0.9261, 0.1456, 0.9283, 0.1437, 0.9298, 0.1414, 0.9305, 0.1383, 0.9307, 0.136, 0.9304, 0.134, 0.9292, 0.1327, 0.9274, 0.0685, 0.7736, 0.07934, 0.756, 0.5302, 0.7668, 0.4789, 0.7589, 0.4817, 0.732, 0.5332, 0.7401, 0.2052, 0.7394, 0.204, 0.7585, 0.1862, 0.7582, 0.2635, 0.7669, 0.2122, 0.7589, 0.215, 0.732, 0.2665, 0.7401, 0.0685, 0.7736, 0.06348, 0.7562, 0.07934, 0.756, 0.06348, 0.7562, 0.06126, 0.7372, 0.07934, 0.756, 0.3352, 0.7736, 0.3302, 0.7562, 0.3461, 0.7559, 0.3302, 0.7562, 0.328, 0.7372, 0.3461, 0.7559, 0.4707, 0.7585, 0.467, 0.7768, 0.453, 0.7582, 0.5246, 0.7934, 0.4737, 0.7831, 0.4789, 0.7589, 0.5302, 0.7668, 0.204, 0.7585, 0.2002, 0.7768, 0.1862, 0.7582, 0.2578, 0.7934, 0.207, 0.7831, 0.2122, 0.7589, 0.2635, 0.7669, 0.4147, 0.9891, 0.4092, 0.9363, 0.4129, 0.9354, 0.4207, 0.9885, 0.136, 0.9304, 0.1383, 0.9307, 0.1383, 0.9326, 0.1354, 0.9323, 0.1354, 0.9323, 0.1383, 0.9326, 0.1382, 0.9346, 0.1349, 0.9343, 0.1349, 0.9343, 0.1382, 0.9346, 0.1382, 0.9366, 0.1344, 0.9363, 0.4082, 0.9304, 0.4105, 0.9298, 0.4114, 0.9316, 0.4086, 0.9324, 0.4086, 0.9324, 0.4114, 0.9316, 0.4122, 0.9335, 0.4089, 0.9343, 0.4089, 0.9343, 0.4122, 0.9335, 0.4129, 0.9354, 0.4092, 0.9363, 0.134, 0.9292, 0.136, 0.9304, 0.1354, 0.9323, 0.1325, 0.931, 0.1325, 0.931, 0.1354, 0.9323, 0.1349, 0.9343, 0.1312, 0.9329, 0.1312, 0.9329, 0.1349, 0.9343, 0.1344, 0.9363, 0.1301, 0.935, 0.4105, 0.9298, 0.4124, 0.9283, 0.414, 0.9299, 0.4114, 0.9316, 0.4114, 0.9316, 0.414, 0.9299, 0.4155, 0.9317, 0.4122, 0.9335, 0.4122, 0.9335, 0.4155, 0.9317, 0.4168, 0.9336, 0.4129, 0.9354, 0.1327, 0.9274, 0.134, 0.9292, 0.1325, 0.931, 0.1302, 0.9286, 0.1302, 0.9286, 0.1325, 0.931, 0.1312, 0.9329, 0.1278, 0.9302, 0.1278, 0.9302, 0.1312, 0.9329, 0.1301, 0.935, 0.1255, 0.9323, 0.4124, 0.9283, 0.4138, 0.9261, 0.4161, 0.9272, 0.414, 0.9299, 0.414, 0.9299, 0.4161, 0.9272, 0.4185, 0.9286, 0.4155, 0.9317, 0.4155, 0.9317, 0.4185, 0.9286, 0.4209, 0.9304, 0.4168, 0.9336, 0.4029, 0.9304, 0.4052, 0.9307, 0.4051, 0.9326, 0.4022, 0.9323, 0.4022, 0.9323, 0.4051, 0.9326, 0.4051, 0.9346, 0.4017, 0.9343, 0.4017, 0.9343, 0.4051, 0.9346, 0.4051, 0.9366, 0.4013, 0.9363, 0.1414, 0.9305, 0.1437, 0.9298, 0.1445, 0.9316, 0.1417, 0.9324, 0.1417, 0.9324, 0.1445, 0.9316, 0.1453, 0.9335, 0.142, 0.9343, 0.142, 0.9343, 0.1453, 0.9335, 0.146, 0.9354, 0.1423, 0.9363, 0.4008, 0.9292, 0.4029, 0.9304, 0.4022, 0.9323, 0.3994, 0.931, 0.3994, 0.931, 0.4022, 0.9323, 0.4017, 0.9343, 0.3981, 0.9329, 0.3981, 0.9329, 0.4017, 0.9343, 0.4013, 0.9363, 0.3969, 0.9351, 0.1437, 0.9298, 0.1456, 0.9283, 0.1472, 0.93, 0.1445, 0.9316, 0.1445, 0.9316, 0.1472, 0.93, 0.1486, 0.9317, 0.1453, 0.9335, 0.1453, 0.9335, 0.1486, 0.9317, 0.15, 0.9336, 0.146, 0.9354, 0.3996, 0.9274, 0.4008, 0.9292, 0.3994, 0.931, 0.3971, 0.9286, 0.3971, 0.9286, 0.3994, 0.931, 0.3981, 0.9329, 0.3947, 0.9302, 0.3947, 0.9302, 0.3981, 0.9329, 0.3969, 0.9351, 0.3923, 0.9323, 0.1456, 0.9283, 0.1469, 0.9261, 0.1493, 0.9272, 0.1472, 0.93, 0.1472, 0.93, 0.1493, 0.9272, 0.1516, 0.9286, 0.1486, 0.9317, 0.1486, 0.9317, 0.1516, 0.9286, 0.154, 0.9304, 0.15, 0.9336, 0.1383, 0.9307, 0.1414, 0.9305, 0.1417, 0.9324, 0.1383, 0.9326, 0.1383, 0.9326, 0.1417, 0.9324, 0.142, 0.9343, 0.1382, 0.9346, 0.1382, 0.9346, 0.142, 0.9343, 0.1423, 0.9363, 0.1382, 0.9366, 0.4052, 0.9307, 0.4082, 0.9304, 0.4086, 0.9324, 0.4051, 0.9326, 0.4051, 0.9326, 0.4086, 0.9324, 0.4089, 0.9343, 0.4051, 0.9346, 0.4051, 0.9346, 0.4089, 0.9343, 0.4092, 0.9363, 0.4051, 0.9366, 0.4817, 0.732, 0.4789, 0.7589, 0.4761, 0.7586, 0.4783, 0.7331, 0.4783, 0.7331, 0.4761, 0.7586, 0.4733, 0.7585, 0.475, 0.7358, 0.475, 0.7358, 0.4733, 0.7585, 0.4707, 0.7585, 0.4719, 0.7394, 0.4789, 0.7589, 0.4737, 0.7831, 0.4712, 0.7818, 0.4761, 0.7586, 0.4761, 0.7586, 0.4712, 0.7818, 0.469, 0.7795, 0.4733, 0.7585, 0.4733, 0.7585, 0.469, 0.7795, 0.467, 0.7768, 0.4707, 0.7585, 0.215, 0.732, 0.2122, 0.7589, 0.2094, 0.7586, 0.2116, 0.7331, 0.2116, 0.7331, 0.2094, 0.7586, 0.2066, 0.7585, 0.2083, 0.7358, 0.2083, 0.7358, 0.2066, 0.7585, 0.204, 0.7585, 0.2052, 0.7394, 0.2122, 0.7589, 0.207, 0.7831, 0.2045, 0.7818, 0.2094, 0.7586, 0.2094, 0.7586, 0.2045, 0.7818, 0.2023, 0.7795, 0.2066, 0.7585, 0.2066, 0.7585, 0.2023, 0.7795, 0.2002, 0.7768, 0.204, 0.7585, 0.06203, 0.7806, 0.05529, 0.7571, 0.05808, 0.7566, 0.06452, 0.7791, 0.06452, 0.7791, 0.05808, 0.7566, 0.06082, 0.7564, 0.06662, 0.7766, 0.06662, 0.7766, 0.06082, 0.7564, 0.06348, 0.7562, 0.0685, 0.7736, 0.05529, 0.7571, 0.05089, 0.7307, 0.05433, 0.7315, 0.05808, 0.7566, 0.05808, 0.7566, 0.05433, 0.7315, 0.05782, 0.7339, 0.06082, 0.7564, 0.06082, 0.7564, 0.05782, 0.7339, 0.06126, 0.7372, 0.06348, 0.7562, 0.3288, 0.7806, 0.322, 0.7571, 0.3248, 0.7566, 0.3313, 0.7791, 0.3313, 0.7791, 0.3248, 0.7566, 0.3275, 0.7564, 0.3334, 0.7766, 0.3334, 0.7766, 0.3275, 0.7564, 0.3302, 0.7562, 0.3352, 0.7736, 0.322, 0.7571, 0.3176, 0.7307, 0.3211, 0.7315, 0.3248, 0.7566, 0.3248, 0.7566, 0.3211, 0.7315, 0.3245, 0.7339, 0.3275, 0.7564, 0.3275, 0.7564, 0.3245, 0.7339, 0.328, 0.7372, 0.3302, 0.7562, 0.4363, 0.5149, 0.475, 0.7358, 0.4719, 0.7394, 0.4328, 0.5157, 0.3245, 0.7339, 0.3335, 0.516, 0.3367, 0.5161, 0.328, 0.7372, 0.4328, 0.5157, 0.4719, 0.7394, 0.453, 0.7582, 0.3461, 0.7559, 0.328, 0.7372, 0.3367, 0.5161, 0.3211, 0.7315, 0.3304, 0.5153, 0.3335, 0.516, 0.3245, 0.7339, 0.3176, 0.7307, 0.3271, 0.5133, 0.3304, 0.5153, 0.3211, 0.7315, 0.3923, 0.9323, 0.3288, 0.7806, 0.3313, 0.7791, 0.3947, 0.9302, 0.3947, 0.9302, 0.3313, 0.7791, 0.3334, 0.7766, 0.3971, 0.9286, 0.3971, 0.9286, 0.3334, 0.7766, 0.3352, 0.7736, 0.3996, 0.9274, 0.4737, 0.7831, 0.4209, 0.9304, 0.4185, 0.9286, 0.4712, 0.7818, 0.4712, 0.7818, 0.4185, 0.9286, 0.4161, 0.9272, 0.469, 0.7795, 0.469, 0.7795, 0.4161, 0.9272, 0.4138, 0.9261, 0.467, 0.7768, 0.07934, 0.756, 0.06126, 0.7372, 0.06998, 0.5161, 0.1661, 0.5157, 0.2052, 0.7394, 0.1862, 0.7582, 0.1758, 0.5107, 0.215, 0.732, 0.2116, 0.7331, 0.1728, 0.5134, 0.4781, 0.4515, 0.5332, 0.7401, 0.4817, 0.732, 0.4425, 0.5107, 0.0685, 0.7736, 0.1327, 0.9274, 0.1302, 0.9286, 0.06662, 0.7766, 0.06662, 0.7766, 0.1302, 0.9286, 0.1278, 0.9302, 0.06452, 0.7791, 0.06452, 0.7791, 0.1278, 0.9302, 0.1255, 0.9323, 0.06203, 0.7806, 0.2114, 0.4515, 0.2665, 0.7401, 0.215, 0.732, 0.1758, 0.5107, 0.4425, 0.5107, 0.4817, 0.732, 0.4783, 0.7331, 0.4395, 0.5134, 0.1728, 0.5134, 0.2116, 0.7331, 0.2083, 0.7358, 0.1696, 0.5149, 0.1469, 0.9261, 0.2002, 0.7768, 0.2023, 0.7795, 0.1493, 0.9272, 0.1493, 0.9272, 0.2023, 0.7795, 0.2045, 0.7818, 0.1516, 0.9286, 0.1516, 0.9286, 0.2045, 0.7818, 0.207, 0.7831, 0.154, 0.9304, 0.2844, 0.4492, 0.4743, 0.4492, 0.4386, 0.5077, 0.4369, 0.5097, 0.4348, 0.5112, 0.4322, 0.5121, 0.3365, 0.5126, 0.3341, 0.5126, 0.3323, 0.5119, 0.3308, 0.5099, 0.4369, 0.5097, 0.4386, 0.5077, 0.4406, 0.5091, 0.4383, 0.5116, 0.4383, 0.5116, 0.4406, 0.5091, 0.4425, 0.5107, 0.4395, 0.5134, 0.4348, 0.5112, 0.4369, 0.5097, 0.4383, 0.5116, 0.4356, 0.5131, 0.4356, 0.5131, 0.4383, 0.5116, 0.4395, 0.5134, 0.4363, 0.5149, 0.4322, 0.5121, 0.4348, 0.5112, 0.4356, 0.5131, 0.4325, 0.5139, 0.4325, 0.5139, 0.4356, 0.5131, 0.4363, 0.5149, 0.4328, 0.5157, 0.3308, 0.5099, 0.3323, 0.5119, 0.3313, 0.5136, 0.3288, 0.5114, 0.3288, 0.5114, 0.3313, 0.5136, 0.3304, 0.5153, 0.3271, 0.5133, 0.3323, 0.5119, 0.3341, 0.5126, 0.3338, 0.5144, 0.3313, 0.5136, 0.3313, 0.5136, 0.3338, 0.5144, 0.3335, 0.516, 0.3304, 0.5153, 0.3341, 0.5126, 0.3365, 0.5126, 0.3366, 0.5143, 0.3338, 0.5144, 0.3338, 0.5144, 0.3366, 0.5143, 0.3367, 0.5161, 0.3335, 0.516, 0.06742, 0.5126, 0.06978, 0.5126, 0.06991, 0.5143, 0.06713, 0.5143, 0.06713, 0.5143, 0.06991, 0.5143, 0.06998, 0.5161, 0.06685, 0.516, 0.0656, 0.5119, 0.06742, 0.5126, 0.06713, 0.5143, 0.06457, 0.5136, 0.06457, 0.5136, 0.06713, 0.5143, 0.06685, 0.516, 0.06375, 0.5153, 0.0641, 0.5099, 0.0656, 0.5119, 0.06457, 0.5136, 0.06214, 0.5114, 0.06214, 0.5114, 0.06457, 0.5136, 0.06375, 0.5153, 0.06036, 0.5133, 0.1702, 0.5097, 0.1719, 0.5077, 0.1739, 0.5091, 0.1716, 0.5116, 0.1716, 0.5116, 0.1739, 0.5091, 0.1758, 0.5107, 0.1728, 0.5134, 0.1681, 0.5112, 0.1702, 0.5097, 0.1716, 0.5116, 0.1689, 0.5131, 0.1689, 0.5131, 0.1716, 0.5116, 0.1728, 0.5134, 0.1696, 0.5149, 0.1655, 0.5121, 0.1681, 0.5112, 0.1689, 0.5131, 0.1658, 0.5139, 0.1658, 0.5139, 0.1689, 0.5131, 0.1696, 0.5149, 0.1661, 0.5157, 0.06978, 0.5126, 0.1655, 0.5121, 0.1658, 0.5139, 0.06991, 0.5143, 0.06991, 0.5143, 0.1658, 0.5139, 0.1661, 0.5157, 0.06998, 0.5161, 0.4781, 0.4515, 0.4425, 0.5107, 0.4406, 0.5091, 0.4762, 0.4503, 0.4762, 0.4503, 0.4406, 0.5091, 0.4386, 0.5077, 0.4743, 0.4492, 0.4328, 0.5157, 0.3367, 0.5161, 0.3366, 0.5143, 0.4325, 0.5139, 0.4325, 0.5139, 0.3366, 0.5143, 0.3365, 0.5126, 0.4322, 0.5121, 0.2114, 0.4515, 0.1758, 0.5107, 0.1739, 0.5091, 0.2095, 0.4503, 0.2095, 0.4503, 0.1739, 0.5091, 0.1719, 0.5077, 0.2077, 0.4492, 0.06998, 0.5161, 0.06126, 0.7372, 0.05782, 0.7339, 0.06685, 0.516, 0.3288, 0.5114, 0.2825, 0.4507, 0.2844, 0.4492, 0.3308, 0.5099, 0.3271, 0.5133, 0.2805, 0.4522, 0.2825, 0.4507, 0.3288, 0.5114, 0.06214, 0.5114, 0.01576, 0.4507, 0.0177, 0.4492, 0.0641, 0.5099, 0.06036, 0.5133, 0.01378, 0.4522, 0.01576, 0.4507, 0.06214, 0.5114, 0.06978, 0.5126, 0.06742, 0.5126, 0.0656, 0.5119, 0.0641, 0.5099, 0.0177, 0.4492, 0.2077, 0.4492, 0.1719, 0.5077, 0.1702, 0.5097, 0.1681, 0.5112, 0.1655, 0.5121, 0.3271, 0.5133, 0.3176, 0.7307, 0.2669, 0.7407, 0.2805, 0.4522, 0.06036, 0.5133, 0.05089, 0.7307, 0.0001697, 0.7407, 0.01378, 0.4522, 0.1382, 0.9366, 0.1409, 0.9897, 0.1348, 0.9898, 0.1344, 0.9363, 0.3288, 0.7806, 0.277, 0.7943, 0.2707, 0.7679, 0.322, 0.7571, 0.06203, 0.7806, 0.01031, 0.7943, 0.004014, 0.7679, 0.05529, 0.7571, 0.322, 0.7571, 0.2707, 0.7679, 0.2669, 0.7407, 0.3176, 0.7307, 0.05529, 0.7571, 0.004014, 0.7679, 0.0001697, 0.7407, 0.05089, 0.7307, 0.3288, 0.7806, 0.3923, 0.9323, 0.3892, 0.9895, 0.277, 0.7943, 0.3969, 0.9351, 0.3953, 0.9898, 0.3892, 0.9895, 0.3923, 0.9323, 0.06203, 0.7806, 0.1255, 0.9323, 0.1223, 0.9895, 0.01031, 0.7943, 0.1382, 0.9366, 0.1423, 0.9363, 0.1477, 0.9891, 0.1409, 0.9897, 0.4013, 0.9363, 0.4018, 0.9898, 0.3953, 0.9898, 0.3969, 0.9351, 0.4051, 0.9366, 0.4079, 0.9897, 0.4018, 0.9898, 0.4013, 0.9363, 0.1344, 0.9363, 0.1348, 0.9898, 0.1284, 0.9897, 0.1301, 0.935, 0.1301, 0.935, 0.1284, 0.9897, 0.1223, 0.9895, 0.1255, 0.9323])
me_cube_001.materials.append(mat_head)
me_cube_001.materials.append(mat_handle)
me_cube_001.use_remesh_preserve_volume = False
me_cube_001.use_remesh_preserve_attributes = False
me_cube_001.use_mirror_vertex_groups = False
me_cube_001.update()

# ---- objects
ob_hammer = bpy.data.objects.new('Hammer', me_cube_001)
ob_lamp = bpy.data.objects.new('Lamp', light_lamp)
ob_camera = bpy.data.objects.new('Camera', cam_camera)

# ---- transforms, parenting, visibility, modifiers, constraints
ob_hammer.location = (-1.819, 8.739e-08, -0.5992)
ob_hammer.rotation_euler = (-9.604e-10, -0.006021, 1.525e-08)
ob_hammer.scale = (0.1271, 0.1271, 0.1271)
ob_hammer.lineart.crease_threshold = 0.0
ob_lamp.location = (4.076, 1.005, 5.904)
ob_lamp.rotation_euler = (0.6503, 0.05522, 1.866)
ob_lamp.lock_rotations_4d = False
ob_lamp.empty_display_type = 'ARROWS'
ob_lamp.color = (0.0, 0.0, 0.0, 0.0)
ob_lamp.hide_viewport = True
ob_lamp.lineart.crease_threshold = 0.0
ob_camera.location = (7.481, -6.508, 5.344)
ob_camera.rotation_euler = (1.109, 0.0, 0.8149)
ob_camera.lock_rotations_4d = False
ob_camera.empty_display_type = 'ARROWS'
ob_camera.color = (0.0, 0.0, 0.0, 0.0)
ob_camera.display_type = 'WIRE'
ob_camera.lineart.crease_threshold = 0.0

# ---- collection membership
col_collection_1.objects.link(ob_hammer)
col_collection_1.objects.link(ob_lamp)
col_collection_1.objects.link(ob_camera)

# ---- scene / render settings (as saved in the file)
scene.camera = ob_camera
scene.frame_start = 1; scene.frame_end = 250; scene.frame_set(0)
scene.render.engine = 'CYCLES'
scene.render.resolution_percentage = 50
scene.render.dither_intensity = 0.0
scene.cycles.use_denoising = False
scene.cycles.samples = 128
scene.cycles.sampling_pattern = 'TABULATED_SOBOL'
scene.cycles.use_adaptive_sampling = False
scene.cycles.use_light_tree = False
scene.cycles.blur_glossy = 0.0
scene.cycles.sample_clamp_indirect = 0.0
scene.view_settings.view_transform = 'Standard'
bpy.context.view_layer.update()
